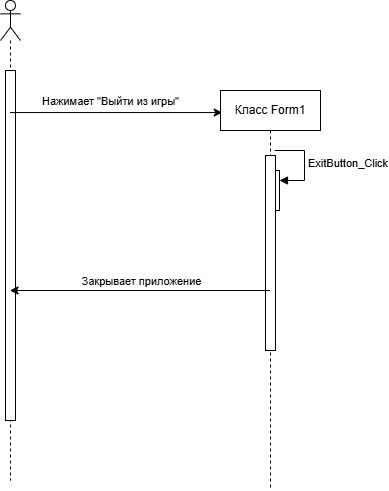

The diagram above was exported from draw.io. Its source (the exported page's mxGraphModel, read from the mxfile embedded in the PNG):
<mxGraphModel dx="1379" dy="769" grid="1" gridSize="10" guides="1" tooltips="1" connect="1" arrows="1" fold="1" page="1" pageScale="1" pageWidth="827" pageHeight="1169" math="0" shadow="0">
  <root>
    <mxCell id="0" />
    <mxCell id="1" parent="0" />
    <mxCell id="-6OIXDJP_QGoaCyjiz5e-1" value="" style="shape=umlLifeline;perimeter=lifelinePerimeter;whiteSpace=wrap;html=1;container=1;dropTarget=0;collapsible=0;recursiveResize=0;outlineConnect=0;portConstraint=eastwest;newEdgeStyle={&quot;curved&quot;:0,&quot;rounded&quot;:0};participant=umlActor;" vertex="1" parent="1">
      <mxGeometry x="130" y="100" width="20" height="480" as="geometry" />
    </mxCell>
    <mxCell id="-6OIXDJP_QGoaCyjiz5e-2" value="" style="html=1;points=[[0,0,0,0,5],[0,1,0,0,-5],[1,0,0,0,5],[1,1,0,0,-5]];perimeter=orthogonalPerimeter;outlineConnect=0;targetShapes=umlLifeline;portConstraint=eastwest;newEdgeStyle={&quot;curved&quot;:0,&quot;rounded&quot;:0};" vertex="1" parent="-6OIXDJP_QGoaCyjiz5e-1">
      <mxGeometry x="5" y="70" width="10" height="350" as="geometry" />
    </mxCell>
    <mxCell id="-6OIXDJP_QGoaCyjiz5e-3" value="" style="endArrow=classic;html=1;rounded=0;entryX=0.016;entryY=0.641;entryDx=0;entryDy=0;entryPerimeter=0;" edge="1" parent="1" source="-6OIXDJP_QGoaCyjiz5e-1">
      <mxGeometry width="50" height="50" relative="1" as="geometry">
        <mxPoint x="190" y="205" as="sourcePoint" />
        <mxPoint x="351.76" y="212.05000000000007" as="targetPoint" />
      </mxGeometry>
    </mxCell>
    <mxCell id="-6OIXDJP_QGoaCyjiz5e-4" value="Нажимает &quot;Выйти из игры&quot;" style="edgeLabel;html=1;align=center;verticalAlign=middle;resizable=0;points=[];" vertex="1" connectable="0" parent="-6OIXDJP_QGoaCyjiz5e-3">
      <mxGeometry x="-0.3276" y="3" relative="1" as="geometry">
        <mxPoint x="29" y="-9" as="offset" />
      </mxGeometry>
    </mxCell>
    <mxCell id="-6OIXDJP_QGoaCyjiz5e-5" value="Класс Form1" style="shape=umlLifeline;perimeter=lifelinePerimeter;whiteSpace=wrap;html=1;container=1;dropTarget=0;collapsible=0;recursiveResize=0;outlineConnect=0;portConstraint=eastwest;newEdgeStyle={&quot;curved&quot;:0,&quot;rounded&quot;:0};" vertex="1" parent="1">
      <mxGeometry x="350" y="190" width="100" height="400" as="geometry" />
    </mxCell>
    <mxCell id="-6OIXDJP_QGoaCyjiz5e-6" value="" style="html=1;points=[[0,0,0,0,5],[0,1,0,0,-5],[1,0,0,0,5],[1,1,0,0,-5]];perimeter=orthogonalPerimeter;outlineConnect=0;targetShapes=umlLifeline;portConstraint=eastwest;newEdgeStyle={&quot;curved&quot;:0,&quot;rounded&quot;:0};" vertex="1" parent="-6OIXDJP_QGoaCyjiz5e-5">
      <mxGeometry x="49" y="80" width="10" height="40" as="geometry" />
    </mxCell>
    <mxCell id="-6OIXDJP_QGoaCyjiz5e-7" value="ExitButton_Click" style="html=1;align=left;spacingLeft=2;endArrow=block;rounded=0;edgeStyle=orthogonalEdgeStyle;curved=0;rounded=0;" edge="1" parent="-6OIXDJP_QGoaCyjiz5e-5" target="-6OIXDJP_QGoaCyjiz5e-6">
      <mxGeometry relative="1" as="geometry">
        <mxPoint x="54" y="60" as="sourcePoint" />
        <Array as="points">
          <mxPoint x="84" y="90" />
        </Array>
      </mxGeometry>
    </mxCell>
    <mxCell id="-6OIXDJP_QGoaCyjiz5e-8" value="" style="html=1;points=[[0,0,0,0,5],[0,1,0,0,-5],[1,0,0,0,5],[1,1,0,0,-5]];perimeter=orthogonalPerimeter;outlineConnect=0;targetShapes=umlLifeline;portConstraint=eastwest;newEdgeStyle={&quot;curved&quot;:0,&quot;rounded&quot;:0};" vertex="1" parent="-6OIXDJP_QGoaCyjiz5e-5">
      <mxGeometry x="45" y="65" width="10" height="195" as="geometry" />
    </mxCell>
    <mxCell id="-6OIXDJP_QGoaCyjiz5e-9" value="" style="endArrow=classic;html=1;rounded=0;" edge="1" parent="1" source="-6OIXDJP_QGoaCyjiz5e-5" target="-6OIXDJP_QGoaCyjiz5e-1">
      <mxGeometry width="50" height="50" relative="1" as="geometry">
        <mxPoint x="310" y="280" as="sourcePoint" />
        <mxPoint x="200" y="330" as="targetPoint" />
      </mxGeometry>
    </mxCell>
    <mxCell id="-6OIXDJP_QGoaCyjiz5e-10" value="Закрывает приложение" style="edgeLabel;html=1;align=center;verticalAlign=middle;resizable=0;points=[];" vertex="1" connectable="0" parent="-6OIXDJP_QGoaCyjiz5e-9">
      <mxGeometry x="-0.3276" y="3" relative="1" as="geometry">
        <mxPoint x="-42" y="-13" as="offset" />
      </mxGeometry>
    </mxCell>
  </root>
</mxGraphModel>